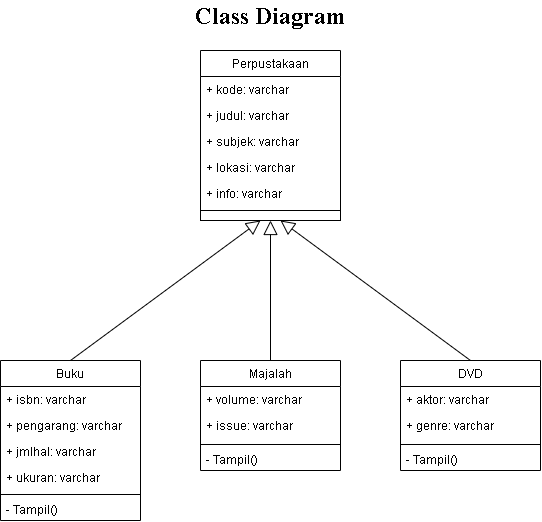

The diagram above was exported from draw.io. Its source (the exported page's mxGraphModel, read from the mxfile embedded in the PNG):
<mxGraphModel dx="599" dy="332" grid="1" gridSize="10" guides="1" tooltips="1" connect="1" arrows="1" fold="1" page="1" pageScale="1" pageWidth="850" pageHeight="1100" math="0" shadow="0">
  <root>
    <mxCell id="0" />
    <mxCell id="1" parent="0" />
    <mxCell id="E1adRglfNX2ZAUmpud4D-1" value="Perpustakaan" style="swimlane;fontStyle=0;childLayout=stackLayout;horizontal=1;startSize=26;fillColor=none;horizontalStack=0;resizeParent=1;resizeParentMax=0;resizeLast=0;collapsible=1;marginBottom=0;" vertex="1" parent="1">
      <mxGeometry x="350" y="90" width="140" height="160" as="geometry" />
    </mxCell>
    <mxCell id="E1adRglfNX2ZAUmpud4D-2" value="+ kode: varchar" style="text;strokeColor=none;fillColor=none;align=left;verticalAlign=top;spacingLeft=4;spacingRight=4;overflow=hidden;rotatable=0;points=[[0,0.5],[1,0.5]];portConstraint=eastwest;" vertex="1" parent="E1adRglfNX2ZAUmpud4D-1">
      <mxGeometry y="26" width="140" height="26" as="geometry" />
    </mxCell>
    <mxCell id="E1adRglfNX2ZAUmpud4D-3" value="+ judul: varchar" style="text;strokeColor=none;fillColor=none;align=left;verticalAlign=top;spacingLeft=4;spacingRight=4;overflow=hidden;rotatable=0;points=[[0,0.5],[1,0.5]];portConstraint=eastwest;" vertex="1" parent="E1adRglfNX2ZAUmpud4D-1">
      <mxGeometry y="52" width="140" height="26" as="geometry" />
    </mxCell>
    <mxCell id="E1adRglfNX2ZAUmpud4D-12" value="+ subjek: varchar" style="text;strokeColor=none;fillColor=none;align=left;verticalAlign=top;spacingLeft=4;spacingRight=4;overflow=hidden;rotatable=0;points=[[0,0.5],[1,0.5]];portConstraint=eastwest;" vertex="1" parent="E1adRglfNX2ZAUmpud4D-1">
      <mxGeometry y="78" width="140" height="26" as="geometry" />
    </mxCell>
    <mxCell id="E1adRglfNX2ZAUmpud4D-13" value="+ lokasi: varchar" style="text;strokeColor=none;fillColor=none;align=left;verticalAlign=top;spacingLeft=4;spacingRight=4;overflow=hidden;rotatable=0;points=[[0,0.5],[1,0.5]];portConstraint=eastwest;" vertex="1" parent="E1adRglfNX2ZAUmpud4D-1">
      <mxGeometry y="104" width="140" height="26" as="geometry" />
    </mxCell>
    <mxCell id="E1adRglfNX2ZAUmpud4D-4" value="+ info: varchar&#10;" style="text;strokeColor=none;fillColor=none;align=left;verticalAlign=top;spacingLeft=4;spacingRight=4;overflow=hidden;rotatable=0;points=[[0,0.5],[1,0.5]];portConstraint=eastwest;" vertex="1" parent="E1adRglfNX2ZAUmpud4D-1">
      <mxGeometry y="130" width="140" height="30" as="geometry" />
    </mxCell>
    <mxCell id="E1adRglfNX2ZAUmpud4D-5" value="Class Diagram" style="text;align=center;fontStyle=1;verticalAlign=middle;spacingLeft=3;spacingRight=3;strokeColor=none;rotatable=0;points=[[0,0.5],[1,0.5]];portConstraint=eastwest;fontFamily=Times New Roman;fontSize=24;" vertex="1" parent="1">
      <mxGeometry x="280" y="40" width="280" height="26" as="geometry" />
    </mxCell>
    <mxCell id="E1adRglfNX2ZAUmpud4D-14" value="" style="html=1;fontFamily=Times New Roman;fontSize=12;" vertex="1" parent="1">
      <mxGeometry x="350" y="250" width="140" height="10" as="geometry" />
    </mxCell>
    <mxCell id="E1adRglfNX2ZAUmpud4D-19" value="Majalah" style="swimlane;fontStyle=0;align=center;verticalAlign=middle;childLayout=stackLayout;horizontal=1;startSize=26;horizontalStack=0;resizeParent=1;resizeParentMax=0;resizeLast=0;collapsible=1;marginBottom=0;fontFamily=Helvetica;fontSize=12;" vertex="1" parent="1">
      <mxGeometry x="350" y="400" width="140" height="110" as="geometry" />
    </mxCell>
    <mxCell id="E1adRglfNX2ZAUmpud4D-27" value="+ volume: varchar" style="text;strokeColor=none;fillColor=none;align=left;verticalAlign=top;spacingLeft=4;spacingRight=4;overflow=hidden;rotatable=0;points=[[0,0.5],[1,0.5]];portConstraint=eastwest;fontFamily=Helvetica;fontSize=12;" vertex="1" parent="E1adRglfNX2ZAUmpud4D-19">
      <mxGeometry y="26" width="140" height="26" as="geometry" />
    </mxCell>
    <mxCell id="E1adRglfNX2ZAUmpud4D-20" value="+ issue: varchar" style="text;strokeColor=none;fillColor=none;align=left;verticalAlign=top;spacingLeft=4;spacingRight=4;overflow=hidden;rotatable=0;points=[[0,0.5],[1,0.5]];portConstraint=eastwest;fontFamily=Helvetica;fontSize=12;" vertex="1" parent="E1adRglfNX2ZAUmpud4D-19">
      <mxGeometry y="52" width="140" height="28" as="geometry" />
    </mxCell>
    <mxCell id="E1adRglfNX2ZAUmpud4D-21" value="" style="line;strokeWidth=1;fillColor=none;align=left;verticalAlign=middle;spacingTop=-1;spacingLeft=3;spacingRight=3;rotatable=0;labelPosition=right;points=[];portConstraint=eastwest;fontFamily=Times New Roman;fontSize=12;" vertex="1" parent="E1adRglfNX2ZAUmpud4D-19">
      <mxGeometry y="80" width="140" height="8" as="geometry" />
    </mxCell>
    <mxCell id="E1adRglfNX2ZAUmpud4D-22" value="- Tampil()" style="text;strokeColor=none;fillColor=none;align=left;verticalAlign=middle;spacingLeft=4;spacingRight=4;overflow=hidden;rotatable=0;points=[[0,0.5],[1,0.5]];portConstraint=eastwest;fontFamily=Helvetica;fontSize=12;" vertex="1" parent="E1adRglfNX2ZAUmpud4D-19">
      <mxGeometry y="88" width="140" height="22" as="geometry" />
    </mxCell>
    <mxCell id="E1adRglfNX2ZAUmpud4D-28" value="Buku" style="swimlane;fontStyle=0;align=center;verticalAlign=top;childLayout=stackLayout;horizontal=1;startSize=26;horizontalStack=0;resizeParent=1;resizeParentMax=0;resizeLast=0;collapsible=1;marginBottom=0;fontFamily=Helvetica;fontSize=12;" vertex="1" parent="1">
      <mxGeometry x="150" y="400" width="140" height="160" as="geometry" />
    </mxCell>
    <mxCell id="E1adRglfNX2ZAUmpud4D-29" value="+ isbn: varchar" style="text;strokeColor=none;fillColor=none;align=left;verticalAlign=top;spacingLeft=4;spacingRight=4;overflow=hidden;rotatable=0;points=[[0,0.5],[1,0.5]];portConstraint=eastwest;fontFamily=Helvetica;fontSize=12;" vertex="1" parent="E1adRglfNX2ZAUmpud4D-28">
      <mxGeometry y="26" width="140" height="26" as="geometry" />
    </mxCell>
    <mxCell id="E1adRglfNX2ZAUmpud4D-38" value="+ pengarang: varchar" style="text;strokeColor=none;fillColor=none;align=left;verticalAlign=top;spacingLeft=4;spacingRight=4;overflow=hidden;rotatable=0;points=[[0,0.5],[1,0.5]];portConstraint=eastwest;fontFamily=Helvetica;fontSize=12;" vertex="1" parent="E1adRglfNX2ZAUmpud4D-28">
      <mxGeometry y="52" width="140" height="26" as="geometry" />
    </mxCell>
    <mxCell id="E1adRglfNX2ZAUmpud4D-39" value="+ jmlhal: varchar" style="text;strokeColor=none;fillColor=none;align=left;verticalAlign=top;spacingLeft=4;spacingRight=4;overflow=hidden;rotatable=0;points=[[0,0.5],[1,0.5]];portConstraint=eastwest;fontFamily=Helvetica;fontSize=12;" vertex="1" parent="E1adRglfNX2ZAUmpud4D-28">
      <mxGeometry y="78" width="140" height="26" as="geometry" />
    </mxCell>
    <mxCell id="E1adRglfNX2ZAUmpud4D-30" value="+ ukuran: varchar" style="text;strokeColor=none;fillColor=none;align=left;verticalAlign=top;spacingLeft=4;spacingRight=4;overflow=hidden;rotatable=0;points=[[0,0.5],[1,0.5]];portConstraint=eastwest;fontFamily=Helvetica;fontSize=12;" vertex="1" parent="E1adRglfNX2ZAUmpud4D-28">
      <mxGeometry y="104" width="140" height="26" as="geometry" />
    </mxCell>
    <mxCell id="E1adRglfNX2ZAUmpud4D-31" value="" style="line;strokeWidth=1;fillColor=none;align=left;verticalAlign=middle;spacingTop=-1;spacingLeft=3;spacingRight=3;rotatable=0;labelPosition=right;points=[];portConstraint=eastwest;fontFamily=Times New Roman;fontSize=12;" vertex="1" parent="E1adRglfNX2ZAUmpud4D-28">
      <mxGeometry y="130" width="140" height="8" as="geometry" />
    </mxCell>
    <mxCell id="E1adRglfNX2ZAUmpud4D-32" value="- Tampil()" style="text;strokeColor=none;fillColor=none;align=left;verticalAlign=middle;spacingLeft=4;spacingRight=4;overflow=hidden;rotatable=0;points=[[0,0.5],[1,0.5]];portConstraint=eastwest;fontFamily=Helvetica;fontSize=12;" vertex="1" parent="E1adRglfNX2ZAUmpud4D-28">
      <mxGeometry y="138" width="140" height="22" as="geometry" />
    </mxCell>
    <mxCell id="E1adRglfNX2ZAUmpud4D-33" value="DVD" style="swimlane;fontStyle=0;align=center;verticalAlign=top;childLayout=stackLayout;horizontal=1;startSize=26;horizontalStack=0;resizeParent=1;resizeParentMax=0;resizeLast=0;collapsible=1;marginBottom=0;fontFamily=Helvetica;fontSize=12;" vertex="1" parent="1">
      <mxGeometry x="550" y="400" width="140" height="110" as="geometry" />
    </mxCell>
    <mxCell id="E1adRglfNX2ZAUmpud4D-34" value="+ aktor: varchar" style="text;strokeColor=none;fillColor=none;align=left;verticalAlign=top;spacingLeft=4;spacingRight=4;overflow=hidden;rotatable=0;points=[[0,0.5],[1,0.5]];portConstraint=eastwest;fontFamily=Helvetica;fontSize=12;" vertex="1" parent="E1adRglfNX2ZAUmpud4D-33">
      <mxGeometry y="26" width="140" height="26" as="geometry" />
    </mxCell>
    <mxCell id="E1adRglfNX2ZAUmpud4D-35" value="+ genre: varchar" style="text;strokeColor=none;fillColor=none;align=left;verticalAlign=top;spacingLeft=4;spacingRight=4;overflow=hidden;rotatable=0;points=[[0,0.5],[1,0.5]];portConstraint=eastwest;fontFamily=Helvetica;fontSize=12;" vertex="1" parent="E1adRglfNX2ZAUmpud4D-33">
      <mxGeometry y="52" width="140" height="28" as="geometry" />
    </mxCell>
    <mxCell id="E1adRglfNX2ZAUmpud4D-36" value="" style="line;strokeWidth=1;fillColor=none;align=left;verticalAlign=middle;spacingTop=-1;spacingLeft=3;spacingRight=3;rotatable=0;labelPosition=right;points=[];portConstraint=eastwest;fontFamily=Times New Roman;fontSize=12;" vertex="1" parent="E1adRglfNX2ZAUmpud4D-33">
      <mxGeometry y="80" width="140" height="8" as="geometry" />
    </mxCell>
    <mxCell id="E1adRglfNX2ZAUmpud4D-37" value="- Tampil()" style="text;strokeColor=none;fillColor=none;align=left;verticalAlign=middle;spacingLeft=4;spacingRight=4;overflow=hidden;rotatable=0;points=[[0,0.5],[1,0.5]];portConstraint=eastwest;fontFamily=Helvetica;fontSize=12;" vertex="1" parent="E1adRglfNX2ZAUmpud4D-33">
      <mxGeometry y="88" width="140" height="22" as="geometry" />
    </mxCell>
    <mxCell id="E1adRglfNX2ZAUmpud4D-40" value="" style="endArrow=block;endFill=0;endSize=12;html=1;rounded=0;fontFamily=Helvetica;fontSize=12;exitX=0.5;exitY=0;exitDx=0;exitDy=0;" edge="1" parent="1" source="E1adRglfNX2ZAUmpud4D-28">
      <mxGeometry width="160" relative="1" as="geometry">
        <mxPoint x="230" y="350" as="sourcePoint" />
        <mxPoint x="410" y="260" as="targetPoint" />
      </mxGeometry>
    </mxCell>
    <mxCell id="E1adRglfNX2ZAUmpud4D-41" value="" style="endArrow=block;endFill=0;endSize=12;html=1;rounded=0;fontFamily=Helvetica;fontSize=12;exitX=0.5;exitY=0;exitDx=0;exitDy=0;entryX=0.5;entryY=1;entryDx=0;entryDy=0;" edge="1" parent="1" source="E1adRglfNX2ZAUmpud4D-19" target="E1adRglfNX2ZAUmpud4D-14">
      <mxGeometry width="160" relative="1" as="geometry">
        <mxPoint x="230" y="409.9999999999999" as="sourcePoint" />
        <mxPoint x="423.1034482758621" y="270" as="targetPoint" />
      </mxGeometry>
    </mxCell>
    <mxCell id="E1adRglfNX2ZAUmpud4D-42" value="" style="endArrow=block;endFill=0;endSize=12;html=1;rounded=0;fontFamily=Helvetica;fontSize=12;exitX=0.5;exitY=0;exitDx=0;exitDy=0;" edge="1" parent="1" source="E1adRglfNX2ZAUmpud4D-33">
      <mxGeometry width="160" relative="1" as="geometry">
        <mxPoint x="330" y="370" as="sourcePoint" />
        <mxPoint x="430" y="260" as="targetPoint" />
      </mxGeometry>
    </mxCell>
  </root>
</mxGraphModel>